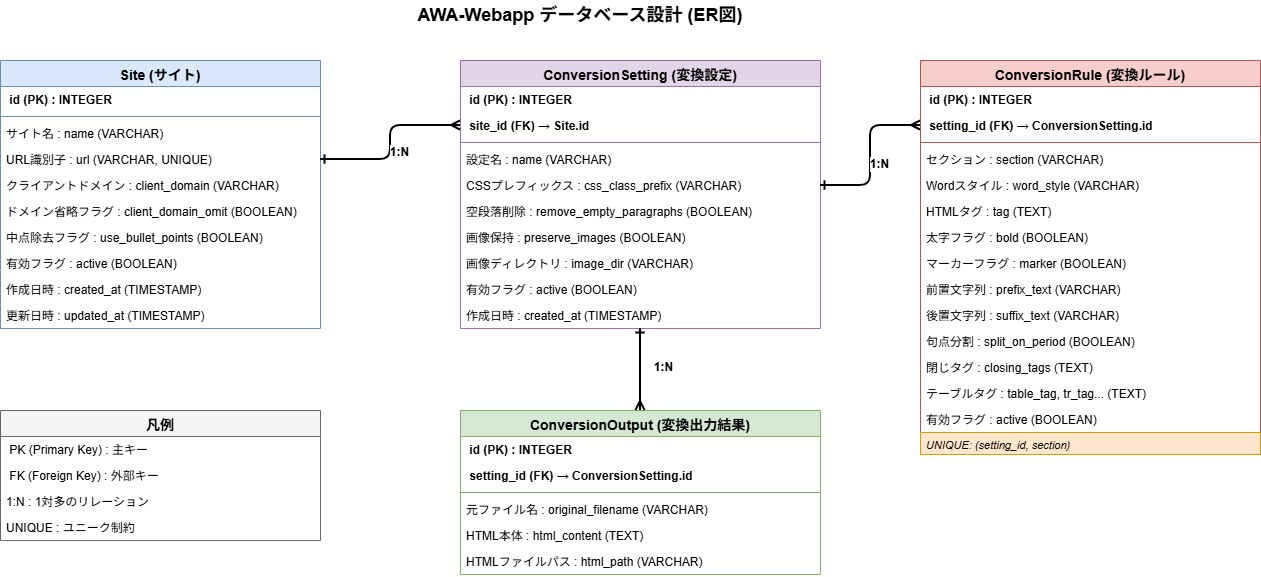

The diagram above was exported from draw.io. Its source (the exported page's mxGraphModel, read from the mxfile embedded in the PNG):
<mxGraphModel dx="786" dy="497" grid="1" gridSize="10" guides="1" tooltips="1" connect="1" arrows="1" fold="1" page="1" pageScale="1" pageWidth="827" pageHeight="1169" math="0" shadow="0">
  <root>
    <mxCell id="0" />
    <mxCell id="1" parent="0" />
    <mxCell id="7oFr404Oenex40AVU86T-1" parent="1" style="swimlane;fontStyle=1;align=center;verticalAlign=top;childLayout=stackLayout;horizontal=1;startSize=26;horizontalStack=0;resizeParent=1;resizeParentMax=0;resizeLast=0;collapsible=1;marginBottom=0;fillColor=#dae8fc;strokeColor=#6c8ebf;fontSize=14" value="Site (サイト)" vertex="1">
      <mxGeometry height="268" width="320" x="100" y="80" as="geometry" />
    </mxCell>
    <mxCell id="7oFr404Oenex40AVU86T-2" parent="7oFr404Oenex40AVU86T-1" style="text;strokeColor=none;fillColor=none;align=left;verticalAlign=top;spacingLeft=4;spacingRight=4;overflow=hidden;rotatable=0;points=[[0,0.5],[1,0.5]];portConstraint=eastwest;fontStyle=1;fontSize=12" value=" id (PK) : INTEGER" vertex="1">
      <mxGeometry height="26" width="320" y="26" as="geometry" />
    </mxCell>
    <mxCell id="7oFr404Oenex40AVU86T-3" parent="7oFr404Oenex40AVU86T-1" style="line;strokeWidth=1;fillColor=none;align=left;verticalAlign=middle;spacingTop=-1;spacingLeft=3;spacingRight=3;rotatable=0;labelPosition=right;points=[];portConstraint=eastwest;strokeColor=inherit;" value="" vertex="1">
      <mxGeometry height="8" width="320" y="52" as="geometry" />
    </mxCell>
    <mxCell id="7oFr404Oenex40AVU86T-4" parent="7oFr404Oenex40AVU86T-1" style="text;strokeColor=none;fillColor=none;align=left;verticalAlign=top;spacingLeft=4;spacingRight=4;overflow=hidden;rotatable=0;points=[[0,0.5],[1,0.5]];portConstraint=eastwest;fontSize=12" value="サイト名 : name (VARCHAR)" vertex="1">
      <mxGeometry height="26" width="320" y="60" as="geometry" />
    </mxCell>
    <mxCell id="7oFr404Oenex40AVU86T-5" parent="7oFr404Oenex40AVU86T-1" style="text;strokeColor=none;fillColor=none;align=left;verticalAlign=top;spacingLeft=4;spacingRight=4;overflow=hidden;rotatable=0;points=[[0,0.5],[1,0.5]];portConstraint=eastwest;fontSize=12" value="URL識別子 : url (VARCHAR, UNIQUE)" vertex="1">
      <mxGeometry height="26" width="320" y="86" as="geometry" />
    </mxCell>
    <mxCell id="7oFr404Oenex40AVU86T-6" parent="7oFr404Oenex40AVU86T-1" style="text;strokeColor=none;fillColor=none;align=left;verticalAlign=top;spacingLeft=4;spacingRight=4;overflow=hidden;rotatable=0;points=[[0,0.5],[1,0.5]];portConstraint=eastwest;fontSize=12" value="クライアントドメイン : client_domain (VARCHAR)" vertex="1">
      <mxGeometry height="26" width="320" y="112" as="geometry" />
    </mxCell>
    <mxCell id="7oFr404Oenex40AVU86T-7" parent="7oFr404Oenex40AVU86T-1" style="text;strokeColor=none;fillColor=none;align=left;verticalAlign=top;spacingLeft=4;spacingRight=4;overflow=hidden;rotatable=0;points=[[0,0.5],[1,0.5]];portConstraint=eastwest;fontSize=12" value="ドメイン省略フラグ : client_domain_omit (BOOLEAN)" vertex="1">
      <mxGeometry height="26" width="320" y="138" as="geometry" />
    </mxCell>
    <mxCell id="7oFr404Oenex40AVU86T-8" parent="7oFr404Oenex40AVU86T-1" style="text;strokeColor=none;fillColor=none;align=left;verticalAlign=top;spacingLeft=4;spacingRight=4;overflow=hidden;rotatable=0;points=[[0,0.5],[1,0.5]];portConstraint=eastwest;fontSize=12" value="中点除去フラグ : use_bullet_points (BOOLEAN)" vertex="1">
      <mxGeometry height="26" width="320" y="164" as="geometry" />
    </mxCell>
    <mxCell id="7oFr404Oenex40AVU86T-9" parent="7oFr404Oenex40AVU86T-1" style="text;strokeColor=none;fillColor=none;align=left;verticalAlign=top;spacingLeft=4;spacingRight=4;overflow=hidden;rotatable=0;points=[[0,0.5],[1,0.5]];portConstraint=eastwest;fontSize=12" value="有効フラグ : active (BOOLEAN)" vertex="1">
      <mxGeometry height="26" width="320" y="190" as="geometry" />
    </mxCell>
    <mxCell id="7oFr404Oenex40AVU86T-10" parent="7oFr404Oenex40AVU86T-1" style="text;strokeColor=none;fillColor=none;align=left;verticalAlign=top;spacingLeft=4;spacingRight=4;overflow=hidden;rotatable=0;points=[[0,0.5],[1,0.5]];portConstraint=eastwest;fontSize=12" value="作成日時 : created_at (TIMESTAMP)" vertex="1">
      <mxGeometry height="26" width="320" y="216" as="geometry" />
    </mxCell>
    <mxCell id="7oFr404Oenex40AVU86T-11" parent="7oFr404Oenex40AVU86T-1" style="text;strokeColor=none;fillColor=none;align=left;verticalAlign=top;spacingLeft=4;spacingRight=4;overflow=hidden;rotatable=0;points=[[0,0.5],[1,0.5]];portConstraint=eastwest;fontSize=12" value="更新日時 : updated_at (TIMESTAMP)" vertex="1">
      <mxGeometry height="26" width="320" y="242" as="geometry" />
    </mxCell>
    <mxCell id="7oFr404Oenex40AVU86T-12" parent="1" style="swimlane;fontStyle=1;align=center;verticalAlign=top;childLayout=stackLayout;horizontal=1;startSize=26;horizontalStack=0;resizeParent=1;resizeParentMax=0;resizeLast=0;collapsible=1;marginBottom=0;fillColor=#e1d5e7;strokeColor=#9673a6;fontSize=14" value="ConversionSetting (変換設定)" vertex="1">
      <mxGeometry height="268" width="360" x="560" y="80" as="geometry" />
    </mxCell>
    <mxCell id="7oFr404Oenex40AVU86T-13" parent="7oFr404Oenex40AVU86T-12" style="text;strokeColor=none;fillColor=none;align=left;verticalAlign=top;spacingLeft=4;spacingRight=4;overflow=hidden;rotatable=0;points=[[0,0.5],[1,0.5]];portConstraint=eastwest;fontStyle=1;fontSize=12" value=" id (PK) : INTEGER" vertex="1">
      <mxGeometry height="26" width="360" y="26" as="geometry" />
    </mxCell>
    <mxCell id="7oFr404Oenex40AVU86T-14" parent="7oFr404Oenex40AVU86T-12" style="text;strokeColor=none;fillColor=none;align=left;verticalAlign=top;spacingLeft=4;spacingRight=4;overflow=hidden;rotatable=0;points=[[0,0.5],[1,0.5]];portConstraint=eastwest;fontStyle=1;fontSize=12" value=" site_id (FK) → Site.id" vertex="1">
      <mxGeometry height="26" width="360" y="52" as="geometry" />
    </mxCell>
    <mxCell id="7oFr404Oenex40AVU86T-15" parent="7oFr404Oenex40AVU86T-12" style="line;strokeWidth=1;fillColor=none;align=left;verticalAlign=middle;spacingTop=-1;spacingLeft=3;spacingRight=3;rotatable=0;labelPosition=right;points=[];portConstraint=eastwest;strokeColor=inherit;" value="" vertex="1">
      <mxGeometry height="8" width="360" y="78" as="geometry" />
    </mxCell>
    <mxCell id="7oFr404Oenex40AVU86T-16" parent="7oFr404Oenex40AVU86T-12" style="text;strokeColor=none;fillColor=none;align=left;verticalAlign=top;spacingLeft=4;spacingRight=4;overflow=hidden;rotatable=0;points=[[0,0.5],[1,0.5]];portConstraint=eastwest;fontSize=12" value="設定名 : name (VARCHAR)" vertex="1">
      <mxGeometry height="26" width="360" y="86" as="geometry" />
    </mxCell>
    <mxCell id="7oFr404Oenex40AVU86T-17" parent="7oFr404Oenex40AVU86T-12" style="text;strokeColor=none;fillColor=none;align=left;verticalAlign=top;spacingLeft=4;spacingRight=4;overflow=hidden;rotatable=0;points=[[0,0.5],[1,0.5]];portConstraint=eastwest;fontSize=12" value="CSSプレフィックス : css_class_prefix (VARCHAR)" vertex="1">
      <mxGeometry height="26" width="360" y="112" as="geometry" />
    </mxCell>
    <mxCell id="7oFr404Oenex40AVU86T-18" parent="7oFr404Oenex40AVU86T-12" style="text;strokeColor=none;fillColor=none;align=left;verticalAlign=top;spacingLeft=4;spacingRight=4;overflow=hidden;rotatable=0;points=[[0,0.5],[1,0.5]];portConstraint=eastwest;fontSize=12" value="空段落削除 : remove_empty_paragraphs (BOOLEAN)" vertex="1">
      <mxGeometry height="26" width="360" y="138" as="geometry" />
    </mxCell>
    <mxCell id="7oFr404Oenex40AVU86T-19" parent="7oFr404Oenex40AVU86T-12" style="text;strokeColor=none;fillColor=none;align=left;verticalAlign=top;spacingLeft=4;spacingRight=4;overflow=hidden;rotatable=0;points=[[0,0.5],[1,0.5]];portConstraint=eastwest;fontSize=12" value="画像保持 : preserve_images (BOOLEAN)" vertex="1">
      <mxGeometry height="26" width="360" y="164" as="geometry" />
    </mxCell>
    <mxCell id="7oFr404Oenex40AVU86T-20" parent="7oFr404Oenex40AVU86T-12" style="text;strokeColor=none;fillColor=none;align=left;verticalAlign=top;spacingLeft=4;spacingRight=4;overflow=hidden;rotatable=0;points=[[0,0.5],[1,0.5]];portConstraint=eastwest;fontSize=12" value="画像ディレクトリ : image_dir (VARCHAR)" vertex="1">
      <mxGeometry height="26" width="360" y="190" as="geometry" />
    </mxCell>
    <mxCell id="7oFr404Oenex40AVU86T-21" parent="7oFr404Oenex40AVU86T-12" style="text;strokeColor=none;fillColor=none;align=left;verticalAlign=top;spacingLeft=4;spacingRight=4;overflow=hidden;rotatable=0;points=[[0,0.5],[1,0.5]];portConstraint=eastwest;fontSize=12" value="有効フラグ : active (BOOLEAN)" vertex="1">
      <mxGeometry height="26" width="360" y="216" as="geometry" />
    </mxCell>
    <mxCell id="7oFr404Oenex40AVU86T-22" parent="7oFr404Oenex40AVU86T-12" style="text;strokeColor=none;fillColor=none;align=left;verticalAlign=top;spacingLeft=4;spacingRight=4;overflow=hidden;rotatable=0;points=[[0,0.5],[1,0.5]];portConstraint=eastwest;fontSize=12" value="作成日時 : created_at (TIMESTAMP)" vertex="1">
      <mxGeometry height="26" width="360" y="242" as="geometry" />
    </mxCell>
    <mxCell id="7oFr404Oenex40AVU86T-23" parent="1" style="swimlane;fontStyle=1;align=center;verticalAlign=top;childLayout=stackLayout;horizontal=1;startSize=26;horizontalStack=0;resizeParent=1;resizeParentMax=0;resizeLast=0;collapsible=1;marginBottom=0;fillColor=#f8cecc;strokeColor=#b85450;fontSize=14" value="ConversionRule (変換ルール)" vertex="1">
      <mxGeometry height="394" width="340" x="1020" y="80" as="geometry" />
    </mxCell>
    <mxCell id="7oFr404Oenex40AVU86T-24" parent="7oFr404Oenex40AVU86T-23" style="text;strokeColor=none;fillColor=none;align=left;verticalAlign=top;spacingLeft=4;spacingRight=4;overflow=hidden;rotatable=0;points=[[0,0.5],[1,0.5]];portConstraint=eastwest;fontStyle=1;fontSize=12" value=" id (PK) : INTEGER" vertex="1">
      <mxGeometry height="26" width="340" y="26" as="geometry" />
    </mxCell>
    <mxCell id="7oFr404Oenex40AVU86T-25" parent="7oFr404Oenex40AVU86T-23" style="text;strokeColor=none;fillColor=none;align=left;verticalAlign=top;spacingLeft=4;spacingRight=4;overflow=hidden;rotatable=0;points=[[0,0.5],[1,0.5]];portConstraint=eastwest;fontStyle=1;fontSize=12" value=" setting_id (FK) → ConversionSetting.id" vertex="1">
      <mxGeometry height="26" width="340" y="52" as="geometry" />
    </mxCell>
    <mxCell id="7oFr404Oenex40AVU86T-26" parent="7oFr404Oenex40AVU86T-23" style="line;strokeWidth=1;fillColor=none;align=left;verticalAlign=middle;spacingTop=-1;spacingLeft=3;spacingRight=3;rotatable=0;labelPosition=right;points=[];portConstraint=eastwest;strokeColor=inherit;" value="" vertex="1">
      <mxGeometry height="8" width="340" y="78" as="geometry" />
    </mxCell>
    <mxCell id="7oFr404Oenex40AVU86T-27" parent="7oFr404Oenex40AVU86T-23" style="text;strokeColor=none;fillColor=none;align=left;verticalAlign=top;spacingLeft=4;spacingRight=4;overflow=hidden;rotatable=0;points=[[0,0.5],[1,0.5]];portConstraint=eastwest;fontSize=12" value="セクション : section (VARCHAR)" vertex="1">
      <mxGeometry height="26" width="340" y="86" as="geometry" />
    </mxCell>
    <mxCell id="7oFr404Oenex40AVU86T-28" parent="7oFr404Oenex40AVU86T-23" style="text;strokeColor=none;fillColor=none;align=left;verticalAlign=top;spacingLeft=4;spacingRight=4;overflow=hidden;rotatable=0;points=[[0,0.5],[1,0.5]];portConstraint=eastwest;fontSize=12" value="Wordスタイル : word_style (VARCHAR)" vertex="1">
      <mxGeometry height="26" width="340" y="112" as="geometry" />
    </mxCell>
    <mxCell id="7oFr404Oenex40AVU86T-29" parent="7oFr404Oenex40AVU86T-23" style="text;strokeColor=none;fillColor=none;align=left;verticalAlign=top;spacingLeft=4;spacingRight=4;overflow=hidden;rotatable=0;points=[[0,0.5],[1,0.5]];portConstraint=eastwest;fontSize=12" value="HTMLタグ : tag (TEXT)" vertex="1">
      <mxGeometry height="26" width="340" y="138" as="geometry" />
    </mxCell>
    <mxCell id="7oFr404Oenex40AVU86T-30" parent="7oFr404Oenex40AVU86T-23" style="text;strokeColor=none;fillColor=none;align=left;verticalAlign=top;spacingLeft=4;spacingRight=4;overflow=hidden;rotatable=0;points=[[0,0.5],[1,0.5]];portConstraint=eastwest;fontSize=12" value="太字フラグ : bold (BOOLEAN)" vertex="1">
      <mxGeometry height="26" width="340" y="164" as="geometry" />
    </mxCell>
    <mxCell id="7oFr404Oenex40AVU86T-31" parent="7oFr404Oenex40AVU86T-23" style="text;strokeColor=none;fillColor=none;align=left;verticalAlign=top;spacingLeft=4;spacingRight=4;overflow=hidden;rotatable=0;points=[[0,0.5],[1,0.5]];portConstraint=eastwest;fontSize=12" value="マーカーフラグ : marker (BOOLEAN)" vertex="1">
      <mxGeometry height="26" width="340" y="190" as="geometry" />
    </mxCell>
    <mxCell id="7oFr404Oenex40AVU86T-32" parent="7oFr404Oenex40AVU86T-23" style="text;strokeColor=none;fillColor=none;align=left;verticalAlign=top;spacingLeft=4;spacingRight=4;overflow=hidden;rotatable=0;points=[[0,0.5],[1,0.5]];portConstraint=eastwest;fontSize=12" value="前置文字列 : prefix_text (VARCHAR)" vertex="1">
      <mxGeometry height="26" width="340" y="216" as="geometry" />
    </mxCell>
    <mxCell id="7oFr404Oenex40AVU86T-33" parent="7oFr404Oenex40AVU86T-23" style="text;strokeColor=none;fillColor=none;align=left;verticalAlign=top;spacingLeft=4;spacingRight=4;overflow=hidden;rotatable=0;points=[[0,0.5],[1,0.5]];portConstraint=eastwest;fontSize=12" value="後置文字列 : suffix_text (VARCHAR)" vertex="1">
      <mxGeometry height="26" width="340" y="242" as="geometry" />
    </mxCell>
    <mxCell id="7oFr404Oenex40AVU86T-34" parent="7oFr404Oenex40AVU86T-23" style="text;strokeColor=none;fillColor=none;align=left;verticalAlign=top;spacingLeft=4;spacingRight=4;overflow=hidden;rotatable=0;points=[[0,0.5],[1,0.5]];portConstraint=eastwest;fontSize=12" value="句点分割 : split_on_period (BOOLEAN)" vertex="1">
      <mxGeometry height="26" width="340" y="268" as="geometry" />
    </mxCell>
    <mxCell id="7oFr404Oenex40AVU86T-35" parent="7oFr404Oenex40AVU86T-23" style="text;strokeColor=none;fillColor=none;align=left;verticalAlign=top;spacingLeft=4;spacingRight=4;overflow=hidden;rotatable=0;points=[[0,0.5],[1,0.5]];portConstraint=eastwest;fontSize=12" value="閉じタグ : closing_tags (TEXT)" vertex="1">
      <mxGeometry height="26" width="340" y="294" as="geometry" />
    </mxCell>
    <mxCell id="7oFr404Oenex40AVU86T-36" parent="7oFr404Oenex40AVU86T-23" style="text;strokeColor=none;fillColor=none;align=left;verticalAlign=top;spacingLeft=4;spacingRight=4;overflow=hidden;rotatable=0;points=[[0,0.5],[1,0.5]];portConstraint=eastwest;fontSize=12" value="テーブルタグ : table_tag, tr_tag... (TEXT)" vertex="1">
      <mxGeometry height="26" width="340" y="320" as="geometry" />
    </mxCell>
    <mxCell id="7oFr404Oenex40AVU86T-37" parent="7oFr404Oenex40AVU86T-23" style="text;strokeColor=none;fillColor=none;align=left;verticalAlign=top;spacingLeft=4;spacingRight=4;overflow=hidden;rotatable=0;points=[[0,0.5],[1,0.5]];portConstraint=eastwest;fontSize=12" value="有効フラグ : active (BOOLEAN)" vertex="1">
      <mxGeometry height="26" width="340" y="346" as="geometry" />
    </mxCell>
    <mxCell id="7oFr404Oenex40AVU86T-38" parent="7oFr404Oenex40AVU86T-23" style="text;strokeColor=none;fillColor=#ffe6cc;align=left;verticalAlign=top;spacingLeft=4;spacingRight=4;overflow=hidden;rotatable=0;points=[[0,0.5],[1,0.5]];portConstraint=eastwest;fontSize=11;fontStyle=2;strokeColor=#d79b00" value="UNIQUE: (setting_id, section)" vertex="1">
      <mxGeometry height="22" width="340" y="372" as="geometry" />
    </mxCell>
    <mxCell id="7oFr404Oenex40AVU86T-39" parent="1" style="swimlane;fontStyle=1;align=center;verticalAlign=top;childLayout=stackLayout;horizontal=1;startSize=26;horizontalStack=0;resizeParent=1;resizeParentMax=0;resizeLast=0;collapsible=1;marginBottom=0;fillColor=#d5e8d4;strokeColor=#82b366;fontSize=14" value="ConversionOutput (変換出力結果)" vertex="1">
      <mxGeometry height="164" width="360" x="560" y="430" as="geometry" />
    </mxCell>
    <mxCell id="7oFr404Oenex40AVU86T-40" parent="7oFr404Oenex40AVU86T-39" style="text;strokeColor=none;fillColor=none;align=left;verticalAlign=top;spacingLeft=4;spacingRight=4;overflow=hidden;rotatable=0;points=[[0,0.5],[1,0.5]];portConstraint=eastwest;fontStyle=1;fontSize=12" value=" id (PK) : INTEGER" vertex="1">
      <mxGeometry height="26" width="360" y="26" as="geometry" />
    </mxCell>
    <mxCell id="7oFr404Oenex40AVU86T-41" parent="7oFr404Oenex40AVU86T-39" style="text;strokeColor=none;fillColor=none;align=left;verticalAlign=top;spacingLeft=4;spacingRight=4;overflow=hidden;rotatable=0;points=[[0,0.5],[1,0.5]];portConstraint=eastwest;fontStyle=1;fontSize=12" value=" setting_id (FK) → ConversionSetting.id" vertex="1">
      <mxGeometry height="26" width="360" y="52" as="geometry" />
    </mxCell>
    <mxCell id="7oFr404Oenex40AVU86T-42" parent="7oFr404Oenex40AVU86T-39" style="line;strokeWidth=1;fillColor=none;align=left;verticalAlign=middle;spacingTop=-1;spacingLeft=3;spacingRight=3;rotatable=0;labelPosition=right;points=[];portConstraint=eastwest;strokeColor=inherit;" value="" vertex="1">
      <mxGeometry height="8" width="360" y="78" as="geometry" />
    </mxCell>
    <mxCell id="7oFr404Oenex40AVU86T-43" parent="7oFr404Oenex40AVU86T-39" style="text;strokeColor=none;fillColor=none;align=left;verticalAlign=top;spacingLeft=4;spacingRight=4;overflow=hidden;rotatable=0;points=[[0,0.5],[1,0.5]];portConstraint=eastwest;fontSize=12" value="元ファイル名 : original_filename (VARCHAR)" vertex="1">
      <mxGeometry height="26" width="360" y="86" as="geometry" />
    </mxCell>
    <mxCell id="7oFr404Oenex40AVU86T-44" parent="7oFr404Oenex40AVU86T-39" style="text;strokeColor=none;fillColor=none;align=left;verticalAlign=top;spacingLeft=4;spacingRight=4;overflow=hidden;rotatable=0;points=[[0,0.5],[1,0.5]];portConstraint=eastwest;fontSize=12" value="HTML本体 : html_content (TEXT)" vertex="1">
      <mxGeometry height="26" width="360" y="112" as="geometry" />
    </mxCell>
    <mxCell id="7oFr404Oenex40AVU86T-45" parent="7oFr404Oenex40AVU86T-39" style="text;strokeColor=none;fillColor=none;align=left;verticalAlign=top;spacingLeft=4;spacingRight=4;overflow=hidden;rotatable=0;points=[[0,0.5],[1,0.5]];portConstraint=eastwest;fontSize=12" value="HTMLファイルパス : html_path (VARCHAR)" vertex="1">
      <mxGeometry height="26" width="360" y="138" as="geometry" />
    </mxCell>
    <mxCell id="7oFr404Oenex40AVU86T-46" edge="1" parent="1" source="7oFr404Oenex40AVU86T-5" style="edgeStyle=orthogonalEdgeStyle;fontSize=12;html=1;endArrow=ERmany;startArrow=ERone;strokeWidth=2;exitX=1;exitY=0.5;exitDx=0;exitDy=0;entryX=0;entryY=0.5;entryDx=0;entryDy=0" target="7oFr404Oenex40AVU86T-14" value="">
      <mxGeometry height="100" relative="1" width="100" as="geometry">
        <mxPoint x="430" y="200" as="sourcePoint" />
        <mxPoint x="560" y="158" as="targetPoint" />
      </mxGeometry>
    </mxCell>
    <mxCell id="7oFr404Oenex40AVU86T-47" connectable="0" parent="7oFr404Oenex40AVU86T-46" style="edgeLabel;html=1;align=center;verticalAlign=middle;resizable=0;points=[];fontSize=12;fontStyle=1" value="1:N" vertex="1">
      <mxGeometry relative="1" x="-0.2" y="2" as="geometry">
        <mxPoint x="10" y="-8" as="offset" />
      </mxGeometry>
    </mxCell>
    <mxCell id="7oFr404Oenex40AVU86T-48" edge="1" parent="1" source="7oFr404Oenex40AVU86T-17" style="edgeStyle=orthogonalEdgeStyle;fontSize=12;html=1;endArrow=ERmany;startArrow=ERone;strokeWidth=2;exitX=1;exitY=0.5;exitDx=0;exitDy=0;entryX=0;entryY=0.5;entryDx=0;entryDy=0" target="7oFr404Oenex40AVU86T-25" value="">
      <mxGeometry height="100" relative="1" width="100" as="geometry">
        <mxPoint x="920" y="205" as="sourcePoint" />
        <mxPoint x="1020" y="158" as="targetPoint" />
      </mxGeometry>
    </mxCell>
    <mxCell id="7oFr404Oenex40AVU86T-49" connectable="0" parent="7oFr404Oenex40AVU86T-48" style="edgeLabel;html=1;align=center;verticalAlign=middle;resizable=0;points=[];fontSize=12;fontStyle=1" value="1:N" vertex="1">
      <mxGeometry relative="1" x="-0.2" y="2" as="geometry">
        <mxPoint x="10" y="-8" as="offset" />
      </mxGeometry>
    </mxCell>
    <mxCell id="7oFr404Oenex40AVU86T-50" edge="1" parent="1" source="7oFr404Oenex40AVU86T-12" style="edgeStyle=orthogonalEdgeStyle;fontSize=12;html=1;endArrow=ERmany;startArrow=ERone;strokeWidth=2;exitX=0.5;exitY=1;exitDx=0;exitDy=0;entryX=0.5;entryY=0;entryDx=0;entryDy=0" target="7oFr404Oenex40AVU86T-39" value="">
      <mxGeometry height="100" relative="1" width="100" as="geometry">
        <mxPoint x="740" y="360" as="sourcePoint" />
        <mxPoint x="740" y="430" as="targetPoint" />
      </mxGeometry>
    </mxCell>
    <mxCell id="7oFr404Oenex40AVU86T-51" connectable="0" parent="7oFr404Oenex40AVU86T-50" style="edgeLabel;html=1;align=center;verticalAlign=middle;resizable=0;points=[];fontSize=12;fontStyle=1" value="1:N" vertex="1">
      <mxGeometry relative="1" x="-0.2" y="2" as="geometry">
        <mxPoint x="20" y="5" as="offset" />
      </mxGeometry>
    </mxCell>
    <mxCell id="7oFr404Oenex40AVU86T-52" parent="1" style="swimlane;fontStyle=1;align=center;verticalAlign=top;childLayout=stackLayout;horizontal=1;startSize=26;horizontalStack=0;resizeParent=1;resizeParentMax=0;resizeLast=0;collapsible=1;marginBottom=0;fillColor=#f5f5f5;strokeColor=#666666;fontSize=14" value="凡例" vertex="1">
      <mxGeometry height="130" width="320" x="100" y="430" as="geometry" />
    </mxCell>
    <mxCell id="7oFr404Oenex40AVU86T-53" parent="7oFr404Oenex40AVU86T-52" style="text;strokeColor=none;fillColor=none;align=left;verticalAlign=top;spacingLeft=4;spacingRight=4;overflow=hidden;rotatable=0;points=[[0,0.5],[1,0.5]];portConstraint=eastwest;fontSize=12" value=" PK (Primary Key) : 主キー" vertex="1">
      <mxGeometry height="26" width="320" y="26" as="geometry" />
    </mxCell>
    <mxCell id="7oFr404Oenex40AVU86T-54" parent="7oFr404Oenex40AVU86T-52" style="text;strokeColor=none;fillColor=none;align=left;verticalAlign=top;spacingLeft=4;spacingRight=4;overflow=hidden;rotatable=0;points=[[0,0.5],[1,0.5]];portConstraint=eastwest;fontSize=12" value=" FK (Foreign Key) : 外部キー" vertex="1">
      <mxGeometry height="26" width="320" y="52" as="geometry" />
    </mxCell>
    <mxCell id="7oFr404Oenex40AVU86T-55" parent="7oFr404Oenex40AVU86T-52" style="text;strokeColor=none;fillColor=none;align=left;verticalAlign=top;spacingLeft=4;spacingRight=4;overflow=hidden;rotatable=0;points=[[0,0.5],[1,0.5]];portConstraint=eastwest;fontSize=12" value="1:N : 1対多のリレーション" vertex="1">
      <mxGeometry height="26" width="320" y="78" as="geometry" />
    </mxCell>
    <mxCell id="7oFr404Oenex40AVU86T-56" parent="7oFr404Oenex40AVU86T-52" style="text;strokeColor=none;fillColor=none;align=left;verticalAlign=top;spacingLeft=4;spacingRight=4;overflow=hidden;rotatable=0;points=[[0,0.5],[1,0.5]];portConstraint=eastwest;fontSize=12" value="UNIQUE : ユニーク制約" vertex="1">
      <mxGeometry height="26" width="320" y="104" as="geometry" />
    </mxCell>
    <mxCell id="7oFr404Oenex40AVU86T-57" parent="1" style="text;html=1;strokeColor=none;fillColor=none;align=center;verticalAlign=middle;whiteSpace=wrap;rounded=0;fontSize=18;fontStyle=1" value="AWA-Webapp データベース設計 (ER図)" vertex="1">
      <mxGeometry height="30" width="400" x="480" y="20" as="geometry" />
    </mxCell>
  </root>
</mxGraphModel>